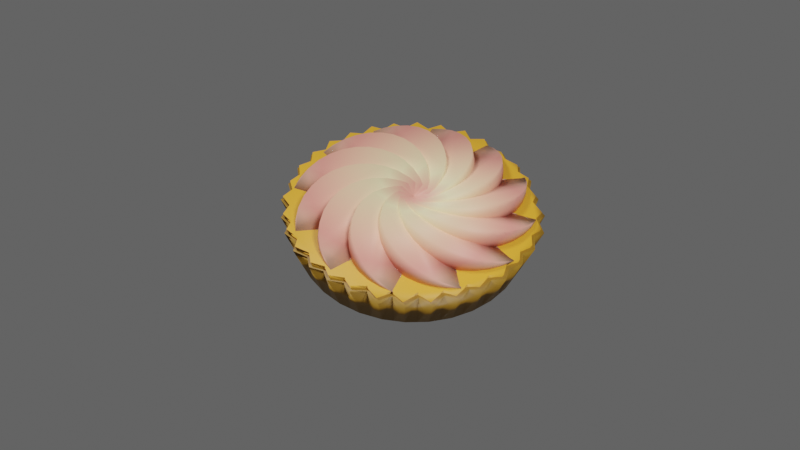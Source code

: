# Source: work2_tart.blend  (saved by Blender 3.6.13; exported with 4.5.12 LTS)
import bpy
from mathutils import Matrix  # noqa: F401  (used for matrix-valued properties, if any)

bpy.ops.wm.read_factory_settings(use_empty=True)
scene = bpy.context.scene
scene.name = 'Scene'

# ---- collections
col_collection = bpy.data.collections.new('Collection'); scene.collection.children.link(col_collection)

# ---- materials (node trees are filled in below, after node groups)
mat_material_002 = bpy.data.materials.new('Material.002')
mat_material_002.use_transparent_shadow = False
mat_material_001 = bpy.data.materials.new('Material.001')
mat_material_001.use_transparent_shadow = False
mat_material_003 = bpy.data.materials.new('Material.003')
mat_material_003.use_transparent_shadow = False

# ---- material node trees
mat_material_002.use_nodes = True; mat_material_002.node_tree.nodes.clear()
_N = mat_material_002.node_tree.nodes; _L = mat_material_002.node_tree.links
n0 = _N.new('ShaderNodeBsdfPrincipled'); n0.name = 'Principled BSDF'; n0.location = (10, 300)
n0.distribution = 'GGX'
n0.subsurface_method = 'RANDOM_WALK_SKIN'
n0.inputs[0].default_value = (0.8344, 0.3849, 0.02672, 1.0)
n0.inputs[3].default_value = 1.45
n0.inputs[27].default_value = (0.0, 0.0, 0.0, 1.0)
n0.inputs[28].default_value = 1.0
n1 = _N.new('ShaderNodeOutputMaterial'); n1.name = 'Material Output'; n1.location = (300, 300)
_L.new(n0.outputs[0], n1.inputs[0])
n1.is_active_output = True
mat_material_001.use_nodes = True; mat_material_001.node_tree.nodes.clear()
_N = mat_material_001.node_tree.nodes; _L = mat_material_001.node_tree.links
n0 = _N.new('ShaderNodeBsdfPrincipled'); n0.name = 'Principled BSDF'; n0.location = (10, 300)
n0.distribution = 'GGX'
n0.subsurface_method = 'RANDOM_WALK_SKIN'
n0.inputs[0].default_value = (0.3303, 0.1686, 0.01228, 1.0)
n0.inputs[3].default_value = 1.45
n0.inputs[27].default_value = (0.0, 0.0, 0.0, 1.0)
n0.inputs[28].default_value = 1.0
n1 = _N.new('ShaderNodeOutputMaterial'); n1.name = 'Material Output'; n1.location = (300, 300)
_L.new(n0.outputs[0], n1.inputs[0])
n1.is_active_output = True
mat_material_003.use_nodes = True; mat_material_003.node_tree.nodes.clear()
_N = mat_material_003.node_tree.nodes; _L = mat_material_003.node_tree.links
n0 = _N.new('ShaderNodeOutputMaterial'); n0.name = 'Material Output'; n0.location = (300, 300)
n1 = _N.new('ShaderNodeTexGradient'); n1.name = 'Gradient Texture'; n1.location = (-441, 247)
n1.gradient_type = 'SPHERICAL'
n2 = _N.new('ShaderNodeMapping'); n2.name = 'Mapping'; n2.location = (-627, 283)
n3 = _N.new('ShaderNodeBsdfPrincipled'); n3.name = 'Principled BSDF'; n3.location = (10, 300)
n3.distribution = 'GGX'
n3.subsurface_method = 'RANDOM_WALK_SKIN'
n3.inputs[3].default_value = 1.45
n3.inputs[27].default_value = (0.0, 0.0, 0.0, 1.0)
n3.inputs[28].default_value = 1.0
n4 = _N.new('ShaderNodeTexCoord'); n4.name = 'Texture Coordinate'; n4.location = (-811, 304)
n5 = _N.new('ShaderNodeValToRGB'); n5.name = 'Color Ramp'; n5.location = (-270, 287)
while len(n5.color_ramp.elements) > 1: n5.color_ramp.elements.remove(n5.color_ramp.elements[-1])
n5.color_ramp.elements[0].position = 0.08182; n5.color_ramp.elements[0].color = (0.9989, 0.3977, 0.3105, 1.0)
_e = n5.color_ramp.elements.new(0.1932); _e.color = (0.9989, 0.8525, 0.4654, 1.0)
_e = n5.color_ramp.elements.new(0.4909); _e.color = (0.9989, 0.3501, 0.2834, 1.0)
_e = n5.color_ramp.elements.new(0.6955); _e.color = (0.9989, 0.9303, 0.5807, 1.0)
_e = n5.color_ramp.elements.new(0.8091); _e.color = (0.9989, 0.2939, 0.2731, 1.0)
_L.new(n3.outputs[0], n0.inputs[0])
_L.new(n5.outputs[0], n3.inputs[0])
_L.new(n1.outputs[0], n5.inputs[0])
_L.new(n2.outputs[0], n1.inputs[0])
_L.new(n4.outputs[2], n2.inputs[0])
n0.is_active_output = True

# ---- world
world_world = bpy.data.worlds.new('World'); scene.world = world_world
world_world.use_nodes = True; world_world.node_tree.nodes.clear()
_N = world_world.node_tree.nodes; _L = world_world.node_tree.links
n0 = _N.new('ShaderNodeOutputWorld'); n0.name = 'World Output'; n0.location = (300, 300)
n1 = _N.new('ShaderNodeBackground'); n1.name = 'Background'; n1.location = (10, 300)
n1.inputs[0].default_value = (0.05088, 0.05088, 0.05088, 1.0)
n1.inputs[1].default_value = 2.0
_L.new(n1.outputs[0], n0.inputs[0])
n0.is_active_output = True
world_world.color = (0.05088, 0.05088, 0.05088)
world_world.use_sun_shadow = False
world_world.sun_shadow_jitter_overblur = 0.0

# ---- cameras
cam_camera = bpy.data.cameras.new('Camera')
cam_camera.clip_end = 100.0
cam_camera.ortho_scale = 7.314

# ---- lights
light_light = bpy.data.lights.new('Light', 'POINT')
light_light.transmission_factor = 0.0
light_light.energy = 1000.0
light_light.shadow_soft_size = 0.7593
light_light.shadow_maximum_resolution = 0.006
light_light.use_absolute_resolution = True
light_light_001 = bpy.data.lights.new('Light.001', 'POINT')
light_light_001.transmission_factor = 0.0
light_light_001.energy = 1000.0
light_light_001.shadow_soft_size = 0.7593
light_light_001.shadow_maximum_resolution = 0.006
light_light_001.use_absolute_resolution = True

# ---- meshes
me_cylinder_002 = bpy.data.meshes.new('Cylinder.002')
me_cylinder_002.from_pydata([(-0.01082, 1.146, -0.8865), (0.0, 1.0, 1.0), (0.2135, 1.129, -0.8612), (0.1951, 0.9808, 1.0), (0.4138, 1.069, -0.8847), (0.3827, 0.9239, 1.0), (0.6114, 0.9541, -0.7761), (0.5556, 0.8315, 1.0), (0.7915, 0.8439, -0.7401), (0.7071, 0.7071, 1.0), (0.9376, 0.6762, -0.7535), (0.8315, 0.5556, 1.0), (1.038, 0.4519, -0.8869), (0.9239, 0.3827, 1.0), (1.095, 0.2356, -0.9042), (0.9808, 0.1951, 1.0), (1.126, 0.01349, -0.8843), (1.0, 0.0, 1.0), (1.087, -0.2197, -0.8921), (0.9808, -0.1951, 1.0), (1.034, -0.4363, -0.8917), (0.9239, -0.3827, 1.0), (0.9455, -0.6398, -0.8498), (0.8315, -0.5556, 1.0), (0.7976, -0.8143, -0.8775), (0.7071, -0.7071, 1.0), (0.6222, -0.9517, -0.9055), (0.5556, -0.8315, 1.0), (0.4043, -1.045, -0.9901), (0.3827, -0.9239, 1.0), (0.1976, -1.106, -1.0), (0.1951, -0.9808, 1.0), (-0.01526, -1.126, -1.006), (0.0, -1.0, 1.0), (-0.2429, -1.113, -1.043), (-0.1951, -0.9808, 1.0), (-0.4535, -1.041, -1.07), (-0.3827, -0.9239, 1.0), (-0.6355, -0.9403, -1.024), (-0.5556, -0.8315, 1.0), (-0.8182, -0.8018, -1.032), (-0.7071, -0.7071, 1.0), (-0.9413, -0.6239, -1.029), (-0.8315, -0.5556, 1.0), (-1.057, -0.4305, -1.035), (-0.9239, -0.3827, 1.0), (-1.125, -0.2177, -1.039), (-0.9808, -0.1951, 1.0), (-1.149, 0.00272, -1.041), (-1.0, 0.0, 1.0), (-1.121, 0.232, -1.039), (-0.9808, 0.1951, 1.0), (-1.062, 0.4497, -1.041), (-0.9239, 0.3827, 1.0), (-0.9585, 0.6388, -1.04), (-0.8315, 0.5556, 1.0), (-0.8274, 0.8233, -1.043), (-0.7071, 0.7071, 1.0), (-0.6495, 0.9684, -1.038), (-0.5556, 0.8315, 1.0), (-0.4388, 1.085, -1.03), (-0.3827, 0.9239, 1.0), (-0.2297, 1.136, -1.027), (-0.1951, 0.9808, 1.0), (1.023, -0.3068, -1.017), (0.9523, -0.2889, 1.0), (1.065, -0.09919, -1.017), (0.9904, -0.09702, 1.0), (1.064, 0.114, -1.017), (0.9903, 0.09843, 1.0), (1.022, 0.3189, -1.013), (0.9523, 0.2889, 1.0), (0.9471, 0.5348, -0.9915), (0.8777, 0.4691, 1.0), (0.8322, 0.712, -0.9869), (0.7677, 0.6332, 1.0), (0.6762, 0.8381, -1.017), (0.6314, 0.7692, 1.0), (0.5006, 0.9554, -1.017), (0.4691, 0.8777, 1.0), (0.3056, 1.036, -1.017), (0.2889, 0.9523, 1.0), (0.09858, 1.077, -1.017), (0.09755, 0.9904, 1.0), (-0.1125, 1.077, -1.017), (-0.09755, 0.9904, 1.0), (-0.3193, 1.036, -1.017), (-0.2887, 0.9524, 1.0), (-0.5146, 0.9554, -1.017), (-0.4691, 0.8777, 1.0), (-0.6901, 0.8381, -1.017), (-0.6313, 0.7693, 1.0), (-0.8393, 0.6889, -1.017), (-0.7693, 0.6313, 1.0), (-0.9585, 0.5099, -1.017), (-0.8794, 0.4659, 1.0), (-1.037, 0.3184, -1.017), (-0.9523, 0.2889, 1.0), (-1.079, 0.1113, -1.017), (-0.9904, 0.09755, 1.0), (-1.079, -0.09976, -1.017), (-0.9904, -0.09755, 1.0), (-1.037, -0.3068, -1.017), (-0.9523, -0.2889, 1.0), (-0.9566, -0.5018, -1.017), (-0.8777, -0.4691, 1.0), (-0.8393, -0.6773, -1.017), (-0.7693, -0.6313, 1.0), (-0.6901, -0.8266, -1.017), (-0.6313, -0.7693, 1.0), (-0.5146, -0.9439, -1.017), (-0.4691, -0.8777, 1.0), (-0.3195, -1.025, -1.017), (-0.2889, -0.9523, 1.0), (-0.1125, -1.066, -1.017), (-0.09755, -0.9904, 1.0), (0.09858, -1.066, -1.017), (0.09755, -0.9904, 1.0), (0.3079, -1.024, -1.017), (0.291, -0.9517, 1.0), (0.5006, -0.9439, -1.017), (0.4691, -0.8777, 1.0), (0.6761, -0.8266, -1.017), (0.6313, -0.7693, 1.0), (0.8254, -0.6773, -1.017), (0.7693, -0.6313, 1.0), (0.9427, -0.5018, -1.017), (0.8777, -0.4691, 1.0)], [], [(82, 83, 3, 2), (80, 81, 5, 4), (78, 79, 7, 6), (76, 77, 9, 8), (74, 75, 11, 10), (72, 73, 13, 12), (70, 71, 15, 14), (68, 69, 17, 16), (66, 67, 19, 18), (64, 65, 21, 20), (126, 127, 23, 22), (124, 125, 25, 24), (122, 123, 27, 26), (120, 121, 29, 28), (118, 119, 31, 30), (116, 117, 33, 32), (114, 115, 35, 34), (112, 113, 37, 36), (110, 111, 39, 38), (108, 109, 41, 40), (106, 107, 43, 42), (104, 105, 45, 44), (102, 103, 47, 46), (100, 101, 49, 48), (98, 99, 51, 50), (96, 97, 53, 52), (94, 95, 55, 54), (92, 93, 57, 56), (90, 91, 59, 58), (88, 89, 61, 60), (3, 83, 1, 85, 63, 87, 61, 89, 59, 91, 57, 93, 55, 95, 53, 97, 51, 99, 49, 101, 47, 103, 45, 105, 43, 107, 41, 109, 39, 111, 37, 113, 35, 115, 33, 117, 31, 119, 29, 121, 27, 123, 25, 125, 23, 127, 21, 65, 19, 67, 17, 69, 15, 71, 13, 73, 11, 75, 9, 77, 7, 79, 5, 81), (86, 87, 63, 62), (84, 85, 1, 0), (0, 82, 2, 80, 4, 78, 6, 76, 8, 74, 10, 72, 12, 70, 14, 68, 16, 66, 18, 64, 20, 126, 22, 124, 24, 122, 26, 120, 28, 118, 30, 116, 32, 114, 34, 112, 36, 110, 38, 108, 40, 106, 42, 104, 44, 102, 46, 100, 48, 98, 50, 96, 52, 94, 54, 92, 56, 90, 58, 88, 60, 86, 62, 84), (18, 19, 65, 64), (16, 17, 67, 66), (14, 15, 69, 68), (12, 13, 71, 70), (10, 11, 73, 72), (8, 9, 75, 74), (6, 7, 77, 76), (4, 5, 79, 78), (2, 3, 81, 80), (0, 1, 83, 82), (62, 63, 85, 84), (60, 61, 87, 86), (58, 59, 89, 88), (56, 57, 91, 90), (54, 55, 93, 92), (52, 53, 95, 94), (50, 51, 97, 96), (48, 49, 99, 98), (46, 47, 101, 100), (44, 45, 103, 102), (42, 43, 105, 104), (40, 41, 107, 106), (38, 39, 109, 108), (36, 37, 111, 110), (34, 35, 113, 112), (32, 33, 115, 114), (30, 31, 117, 116), (28, 29, 119, 118), (26, 27, 121, 120), (24, 25, 123, 122), (22, 23, 125, 124), (20, 21, 127, 126)])
me_cylinder_002.polygons.foreach_set('use_smooth', [True] * 66)
_uv = me_cylinder_002.uv_layers.new(name='UVMap')
_uv.uv.foreach_set('vector', [0.9844, 0.5, 0.9844, 1.0, 0.9688, 1.0, 0.9688, 0.5, 0.9531, 0.5, 0.9531, 1.0, 0.9375, 1.0, 0.9375, 0.5, 0.9219, 0.5, 0.9219, 1.0, 0.9062, 1.0, 0.9062, 0.5, 0.8906, 0.5, 0.8906, 1.0, 0.875, 1.0, 0.875, 0.5, 0.8598, 0.5, 0.8598, 1.0, 0.8438, 1.0, 0.8438, 0.5, 0.8281, 0.5, 0.8281, 1.0, 0.8125, 1.0, 0.8125, 0.5, 0.7969, 0.5, 0.7969, 1.0, 0.7812, 1.0, 0.7812, 0.5, 0.7658, 0.5, 0.7658, 1.0, 0.75, 1.0, 0.75, 0.5, 0.7345, 0.5, 0.7345, 1.0, 0.7188, 1.0, 0.7188, 0.5, 0.7031, 0.5, 0.7031, 1.0, 0.6875, 1.0, 0.6875, 0.5, 0.6719, 0.5, 0.6719, 1.0, 0.6562, 1.0, 0.6562, 0.5, 0.6406, 0.5, 0.6406, 1.0, 0.625, 1.0, 0.625, 0.5, 0.6094, 0.5, 0.6094, 1.0, 0.5938, 1.0, 0.5938, 0.5, 0.5781, 0.5, 0.5781, 1.0, 0.5625, 1.0, 0.5625, 0.5, 0.5472, 0.5, 0.5472, 1.0, 0.5312, 1.0, 0.5312, 0.5, 0.5156, 0.5, 0.5156, 1.0, 0.5, 1.0, 0.5, 0.5, 0.4844, 0.5, 0.4844, 1.0, 0.4688, 1.0, 0.4688, 0.5, 0.4531, 0.5, 0.4531, 1.0, 0.4375, 1.0, 0.4375, 0.5, 0.4219, 0.5, 0.4219, 1.0, 0.4062, 1.0, 0.4062, 0.5, 0.3906, 0.5, 0.3906, 1.0, 0.375, 1.0, 0.375, 0.5, 0.3594, 0.5, 0.3594, 1.0, 0.3438, 1.0, 0.3438, 0.5, 0.3281, 0.5, 0.3281, 1.0, 0.3125, 1.0, 0.3125, 0.5, 0.2969, 0.5, 0.2969, 1.0, 0.2812, 1.0, 0.2812, 0.5, 0.2656, 0.5, 0.2656, 1.0, 0.25, 1.0, 0.25, 0.5, 0.2344, 0.5, 0.2344, 1.0, 0.2188, 1.0, 0.2188, 0.5, 0.2031, 0.5, 0.2031, 1.0, 0.1875, 1.0, 0.1875, 0.5, 0.1725, 0.5, 0.1725, 1.0, 0.1562, 1.0, 0.1562, 0.5, 0.1406, 0.5, 0.1406, 1.0, 0.125, 1.0, 0.125, 0.5, 0.1094, 0.5, 0.1094, 1.0, 0.09375, 1.0, 0.09375, 0.5, 0.07812, 0.5, 0.07812, 1.0, 0.0625, 1.0, 0.0625, 0.5, 0.2968, 0.4854, 0.2734, 0.4877, 0.25, 0.49, 0.2266, 0.4877, 0.2032, 0.4854, 0.1807, 0.4786, 0.1582, 0.4717, 0.1374, 0.4606, 0.1167, 0.4496, 0.09848, 0.4346, 0.08029, 0.4197, 0.06537, 0.4015, 0.05045, 0.3833, 0.03895, 0.3618, 0.02827, 0.3418, 0.02144, 0.3193, 0.01461, 0.2968, 0.01231, 0.2734, 0.01, 0.25, 0.01231, 0.2266, 0.01461, 0.2032, 0.02144, 0.1807, 0.02827, 0.1582, 0.03936, 0.1374, 0.05045, 0.1167, 0.06537, 0.09848, 0.08029, 0.08029, 0.09848, 0.06537, 0.1167, 0.05045, 0.1374, 0.03936, 0.1582, 0.02827, 0.1807, 0.02144, 0.2032, 0.01461, 0.2266, 0.01231, 0.25, 0.01, 0.2734, 0.01231, 0.2968, 0.01461, 0.3198, 0.0216, 0.3418, 0.02827, 0.3626, 0.03936, 0.3833, 0.05045, 0.4015, 0.06537, 0.4197, 0.08029, 0.4346, 0.09848, 0.4496, 0.1167, 0.4606, 0.1374, 0.4717, 0.1582, 0.4786, 0.1807, 0.4854, 0.2032, 0.4877, 0.2267, 0.49, 0.25, 0.4877, 0.2736, 0.4854, 0.2968, 0.4786, 0.3193, 0.4717, 0.3418, 0.4606, 0.3626, 0.4496, 0.3833, 0.4343, 0.402, 0.4197, 0.4197, 0.4015, 0.4346, 0.3833, 0.4496, 0.3626, 0.4606, 0.3418, 0.4717, 0.3193, 0.4786, 0.04685, 0.5, 0.04685, 1.0, 0.03125, 1.0, 0.03125, 0.5, 0.01562, 0.5, 0.01562, 1.0, 0.0, 1.0, 0.0, 0.5, 0.75, 0.49, 0.7734, 0.4877, 0.7968, 0.4854, 0.8193, 0.4786, 0.8418, 0.4717, 0.8626, 0.4606, 0.8833, 0.4496, 0.9015, 0.4346, 0.9197, 0.4197, 0.9343, 0.402, 0.9496, 0.3833, 0.9606, 0.3626, 0.9717, 0.3418, 0.9786, 0.3193, 0.9854, 0.2968, 0.9877, 0.2736, 0.99, 0.25, 0.9877, 0.2267, 0.9854, 0.2032, 0.9786, 0.1807, 0.9717, 0.1582, 0.9606, 0.1374, 0.9496, 0.1167, 0.9346, 0.09848, 0.9197, 0.08029, 0.9015, 0.06537, 0.8833, 0.05045, 0.8626, 0.03936, 0.8418, 0.02827, 0.8198, 0.0216, 0.7968, 0.01461, 0.7734, 0.01231, 0.75, 0.01, 0.7266, 0.01231, 0.7032, 0.01461, 0.6807, 0.02144, 0.6582, 0.02827, 0.6374, 0.03936, 0.6167, 0.05045, 0.5985, 0.06537, 0.5803, 0.08029, 0.5654, 0.09848, 0.5504, 0.1167, 0.5394, 0.1374, 0.5283, 0.1582, 0.5214, 0.1807, 0.5146, 0.2032, 0.5123, 0.2266, 0.51, 0.25, 0.5123, 0.2734, 0.5146, 0.2968, 0.5214, 0.3193, 0.5283, 0.3418, 0.5389, 0.3618, 0.5504, 0.3833, 0.5654, 0.4015, 0.5803, 0.4197, 0.5985, 0.4346, 0.6167, 0.4496, 0.6374, 0.4606, 0.6582, 0.4717, 0.6807, 0.4786, 0.7032, 0.4854, 0.7266, 0.4877, 0.7188, 0.5, 0.7188, 1.0, 0.7031, 1.0, 0.7031, 0.5, 0.75, 0.5, 0.75, 1.0, 0.7345, 1.0, 0.7345, 0.5, 0.7812, 0.5, 0.7812, 1.0, 0.7658, 1.0, 0.7658, 0.5, 0.8125, 0.5, 0.8125, 1.0, 0.7969, 1.0, 0.7969, 0.5, 0.8438, 0.5, 0.8438, 1.0, 0.8281, 1.0, 0.8281, 0.5, 0.875, 0.5, 0.875, 1.0, 0.8598, 1.0, 0.8598, 0.5, 0.9062, 0.5, 0.9062, 1.0, 0.8906, 1.0, 0.8906, 0.5, 0.9375, 0.5, 0.9375, 1.0, 0.9219, 1.0, 0.9219, 0.5, 0.9688, 0.5, 0.9688, 1.0, 0.9531, 1.0, 0.9531, 0.5, 1.0, 0.5, 1.0, 1.0, 0.9844, 1.0, 0.9844, 0.5, 0.03125, 0.5, 0.03125, 1.0, 0.01562, 1.0, 0.01562, 0.5, 0.0625, 0.5, 0.0625, 1.0, 0.04685, 1.0, 0.04685, 0.5, 0.09375, 0.5, 0.09375, 1.0, 0.07812, 1.0, 0.07812, 0.5, 0.125, 0.5, 0.125, 1.0, 0.1094, 1.0, 0.1094, 0.5, 0.1562, 0.5, 0.1562, 1.0, 0.1406, 1.0, 0.1406, 0.5, 0.1875, 0.5, 0.1875, 1.0, 0.1725, 1.0, 0.1725, 0.5, 0.2188, 0.5, 0.2188, 1.0, 0.2031, 1.0, 0.2031, 0.5, 0.25, 0.5, 0.25, 1.0, 0.2344, 1.0, 0.2344, 0.5, 0.2812, 0.5, 0.2812, 1.0, 0.2656, 1.0, 0.2656, 0.5, 0.3125, 0.5, 0.3125, 1.0, 0.2969, 1.0, 0.2969, 0.5, 0.3438, 0.5, 0.3438, 1.0, 0.3281, 1.0, 0.3281, 0.5, 0.375, 0.5, 0.375, 1.0, 0.3594, 1.0, 0.3594, 0.5, 0.4062, 0.5, 0.4062, 1.0, 0.3906, 1.0, 0.3906, 0.5, 0.4375, 0.5, 0.4375, 1.0, 0.4219, 1.0, 0.4219, 0.5, 0.4688, 0.5, 0.4688, 1.0, 0.4531, 1.0, 0.4531, 0.5, 0.5, 0.5, 0.5, 1.0, 0.4844, 1.0, 0.4844, 0.5, 0.5312, 0.5, 0.5312, 1.0, 0.5156, 1.0, 0.5156, 0.5, 0.5625, 0.5, 0.5625, 1.0, 0.5472, 1.0, 0.5472, 0.5, 0.5938, 0.5, 0.5938, 1.0, 0.5781, 1.0, 0.5781, 0.5, 0.625, 0.5, 0.625, 1.0, 0.6094, 1.0, 0.6094, 0.5, 0.6562, 0.5, 0.6562, 1.0, 0.6406, 1.0, 0.6406, 0.5, 0.6875, 0.5, 0.6875, 1.0, 0.6719, 1.0, 0.6719, 0.5])
me_cylinder_002.materials.append(mat_material_002)
me_cylinder_002.update()
me_cylinder_003 = bpy.data.meshes.new('Cylinder.003')
me_cylinder_003.from_pydata([(-0.01082, 1.146, -0.8865), (0.0, 1.0, 1.0), (0.2135, 1.129, -0.8612), (0.1951, 0.9808, 1.0), (0.4138, 1.069, -0.8847), (0.3827, 0.9239, 1.0), (0.6114, 0.9541, -0.7761), (0.5556, 0.8315, 1.0), (0.7915, 0.8439, -0.7401), (0.7071, 0.7071, 1.0), (0.9376, 0.6762, -0.7535), (0.8315, 0.5556, 1.0), (1.038, 0.4519, -0.8869), (0.9239, 0.3827, 1.0), (1.095, 0.2356, -0.9042), (0.9808, 0.1951, 1.0), (1.126, 0.01349, -0.8843), (1.0, 0.0, 1.0), (1.087, -0.2197, -0.8921), (0.9808, -0.1951, 1.0), (1.034, -0.4363, -0.8917), (0.9239, -0.3827, 1.0), (0.9455, -0.6398, -0.8498), (0.8315, -0.5556, 1.0), (0.7976, -0.8143, -0.8775), (0.7071, -0.7071, 1.0), (0.6222, -0.9517, -0.9055), (0.5556, -0.8315, 1.0), (0.4043, -1.045, -0.9901), (0.3827, -0.9239, 1.0), (0.1976, -1.106, -1.0), (0.1951, -0.9808, 1.0), (-0.01526, -1.126, -1.006), (0.0, -1.0, 1.0), (-0.2429, -1.113, -1.043), (-0.1951, -0.9808, 1.0), (-0.4535, -1.041, -1.07), (-0.3827, -0.9239, 1.0), (-0.6355, -0.9403, -1.024), (-0.5556, -0.8315, 1.0), (-0.8182, -0.8018, -1.032), (-0.7071, -0.7071, 1.0), (-0.9413, -0.6239, -1.029), (-0.8315, -0.5556, 1.0), (-1.057, -0.4305, -1.035), (-0.9239, -0.3827, 1.0), (-1.125, -0.2177, -1.039), (-0.9808, -0.1951, 1.0), (-1.149, 0.00272, -1.041), (-1.0, 0.0, 1.0), (-1.121, 0.232, -1.039), (-0.9808, 0.1951, 1.0), (-1.062, 0.4497, -1.041), (-0.9239, 0.3827, 1.0), (-0.9585, 0.6388, -1.04), (-0.8315, 0.5556, 1.0), (-0.8274, 0.8233, -1.043), (-0.7071, 0.7071, 1.0), (-0.6495, 0.9684, -1.038), (-0.5556, 0.8315, 1.0), (-0.4388, 1.085, -1.03), (-0.3827, 0.9239, 1.0), (-0.2297, 1.136, -1.027), (-0.1951, 0.9808, 1.0), (1.023, -0.3068, -1.017), (0.9523, -0.2889, 1.0), (1.065, -0.09919, -1.017), (0.9904, -0.09702, 1.0), (1.064, 0.114, -1.017), (0.9903, 0.09843, 1.0), (1.022, 0.3189, -1.013), (0.9523, 0.2889, 1.0), (0.9471, 0.5348, -0.9915), (0.8777, 0.4691, 1.0), (0.8322, 0.712, -0.9869), (0.7677, 0.6332, 1.0), (0.6762, 0.8381, -1.017), (0.6314, 0.7692, 1.0), (0.5006, 0.9554, -1.017), (0.4691, 0.8777, 1.0), (0.3056, 1.036, -1.017), (0.2889, 0.9523, 1.0), (0.09858, 1.077, -1.017), (0.09755, 0.9904, 1.0), (-0.1125, 1.077, -1.017), (-0.09755, 0.9904, 1.0), (-0.3193, 1.036, -1.017), (-0.2887, 0.9524, 1.0), (-0.5146, 0.9554, -1.017), (-0.4691, 0.8777, 1.0), (-0.6901, 0.8381, -1.017), (-0.6313, 0.7693, 1.0), (-0.8393, 0.6889, -1.017), (-0.7693, 0.6313, 1.0), (-0.9585, 0.5099, -1.017), (-0.8794, 0.4659, 1.0), (-1.037, 0.3184, -1.017), (-0.9523, 0.2889, 1.0), (-1.079, 0.1113, -1.017), (-0.9904, 0.09755, 1.0), (-1.079, -0.09976, -1.017), (-0.9904, -0.09755, 1.0), (-1.037, -0.3068, -1.017), (-0.9523, -0.2889, 1.0), (-0.9566, -0.5018, -1.017), (-0.8777, -0.4691, 1.0), (-0.8393, -0.6773, -1.017), (-0.7693, -0.6313, 1.0), (-0.6901, -0.8266, -1.017), (-0.6313, -0.7693, 1.0), (-0.5146, -0.9439, -1.017), (-0.4691, -0.8777, 1.0), (-0.3195, -1.025, -1.017), (-0.2889, -0.9523, 1.0), (-0.1125, -1.066, -1.017), (-0.09755, -0.9904, 1.0), (0.09858, -1.066, -1.017), (0.09755, -0.9904, 1.0), (0.3079, -1.024, -1.017), (0.291, -0.9517, 1.0), (0.5006, -0.9439, -1.017), (0.4691, -0.8777, 1.0), (0.6761, -0.8266, -1.017), (0.6313, -0.7693, 1.0), (0.8254, -0.6773, -1.017), (0.7693, -0.6313, 1.0), (0.9427, -0.5018, -1.017), (0.8777, -0.4691, 1.0)], [], [(82, 83, 3, 2), (80, 81, 5, 4), (78, 79, 7, 6), (76, 77, 9, 8), (74, 75, 11, 10), (72, 73, 13, 12), (70, 71, 15, 14), (68, 69, 17, 16), (66, 67, 19, 18), (64, 65, 21, 20), (126, 127, 23, 22), (124, 125, 25, 24), (122, 123, 27, 26), (120, 121, 29, 28), (118, 119, 31, 30), (116, 117, 33, 32), (114, 115, 35, 34), (112, 113, 37, 36), (110, 111, 39, 38), (108, 109, 41, 40), (106, 107, 43, 42), (104, 105, 45, 44), (102, 103, 47, 46), (100, 101, 49, 48), (98, 99, 51, 50), (96, 97, 53, 52), (94, 95, 55, 54), (92, 93, 57, 56), (90, 91, 59, 58), (88, 89, 61, 60), (3, 83, 1, 85, 63, 87, 61, 89, 59, 91, 57, 93, 55, 95, 53, 97, 51, 99, 49, 101, 47, 103, 45, 105, 43, 107, 41, 109, 39, 111, 37, 113, 35, 115, 33, 117, 31, 119, 29, 121, 27, 123, 25, 125, 23, 127, 21, 65, 19, 67, 17, 69, 15, 71, 13, 73, 11, 75, 9, 77, 7, 79, 5, 81), (86, 87, 63, 62), (84, 85, 1, 0), (0, 82, 2, 80, 4, 78, 6, 76, 8, 74, 10, 72, 12, 70, 14, 68, 16, 66, 18, 64, 20, 126, 22, 124, 24, 122, 26, 120, 28, 118, 30, 116, 32, 114, 34, 112, 36, 110, 38, 108, 40, 106, 42, 104, 44, 102, 46, 100, 48, 98, 50, 96, 52, 94, 54, 92, 56, 90, 58, 88, 60, 86, 62, 84), (18, 19, 65, 64), (16, 17, 67, 66), (14, 15, 69, 68), (12, 13, 71, 70), (10, 11, 73, 72), (8, 9, 75, 74), (6, 7, 77, 76), (4, 5, 79, 78), (2, 3, 81, 80), (0, 1, 83, 82), (62, 63, 85, 84), (60, 61, 87, 86), (58, 59, 89, 88), (56, 57, 91, 90), (54, 55, 93, 92), (52, 53, 95, 94), (50, 51, 97, 96), (48, 49, 99, 98), (46, 47, 101, 100), (44, 45, 103, 102), (42, 43, 105, 104), (40, 41, 107, 106), (38, 39, 109, 108), (36, 37, 111, 110), (34, 35, 113, 112), (32, 33, 115, 114), (30, 31, 117, 116), (28, 29, 119, 118), (26, 27, 121, 120), (24, 25, 123, 122), (22, 23, 125, 124), (20, 21, 127, 126)])
me_cylinder_003.polygons.foreach_set('use_smooth', [True] * 66)
_uv = me_cylinder_003.uv_layers.new(name='UVMap')
_uv.uv.foreach_set('vector', [0.9844, 0.5, 0.9844, 1.0, 0.9688, 1.0, 0.9688, 0.5, 0.9531, 0.5, 0.9531, 1.0, 0.9375, 1.0, 0.9375, 0.5, 0.9219, 0.5, 0.9219, 1.0, 0.9062, 1.0, 0.9062, 0.5, 0.8906, 0.5, 0.8906, 1.0, 0.875, 1.0, 0.875, 0.5, 0.8598, 0.5, 0.8598, 1.0, 0.8438, 1.0, 0.8438, 0.5, 0.8281, 0.5, 0.8281, 1.0, 0.8125, 1.0, 0.8125, 0.5, 0.7969, 0.5, 0.7969, 1.0, 0.7812, 1.0, 0.7812, 0.5, 0.7658, 0.5, 0.7658, 1.0, 0.75, 1.0, 0.75, 0.5, 0.7345, 0.5, 0.7345, 1.0, 0.7188, 1.0, 0.7188, 0.5, 0.7031, 0.5, 0.7031, 1.0, 0.6875, 1.0, 0.6875, 0.5, 0.6719, 0.5, 0.6719, 1.0, 0.6562, 1.0, 0.6562, 0.5, 0.6406, 0.5, 0.6406, 1.0, 0.625, 1.0, 0.625, 0.5, 0.6094, 0.5, 0.6094, 1.0, 0.5938, 1.0, 0.5938, 0.5, 0.5781, 0.5, 0.5781, 1.0, 0.5625, 1.0, 0.5625, 0.5, 0.5472, 0.5, 0.5472, 1.0, 0.5312, 1.0, 0.5312, 0.5, 0.5156, 0.5, 0.5156, 1.0, 0.5, 1.0, 0.5, 0.5, 0.4844, 0.5, 0.4844, 1.0, 0.4688, 1.0, 0.4688, 0.5, 0.4531, 0.5, 0.4531, 1.0, 0.4375, 1.0, 0.4375, 0.5, 0.4219, 0.5, 0.4219, 1.0, 0.4062, 1.0, 0.4062, 0.5, 0.3906, 0.5, 0.3906, 1.0, 0.375, 1.0, 0.375, 0.5, 0.3594, 0.5, 0.3594, 1.0, 0.3438, 1.0, 0.3438, 0.5, 0.3281, 0.5, 0.3281, 1.0, 0.3125, 1.0, 0.3125, 0.5, 0.2969, 0.5, 0.2969, 1.0, 0.2812, 1.0, 0.2812, 0.5, 0.2656, 0.5, 0.2656, 1.0, 0.25, 1.0, 0.25, 0.5, 0.2344, 0.5, 0.2344, 1.0, 0.2188, 1.0, 0.2188, 0.5, 0.2031, 0.5, 0.2031, 1.0, 0.1875, 1.0, 0.1875, 0.5, 0.1725, 0.5, 0.1725, 1.0, 0.1562, 1.0, 0.1562, 0.5, 0.1406, 0.5, 0.1406, 1.0, 0.125, 1.0, 0.125, 0.5, 0.1094, 0.5, 0.1094, 1.0, 0.09375, 1.0, 0.09375, 0.5, 0.07812, 0.5, 0.07812, 1.0, 0.0625, 1.0, 0.0625, 0.5, 0.2968, 0.4854, 0.2734, 0.4877, 0.25, 0.49, 0.2266, 0.4877, 0.2032, 0.4854, 0.1807, 0.4786, 0.1582, 0.4717, 0.1374, 0.4606, 0.1167, 0.4496, 0.09848, 0.4346, 0.08029, 0.4197, 0.06537, 0.4015, 0.05045, 0.3833, 0.03895, 0.3618, 0.02827, 0.3418, 0.02144, 0.3193, 0.01461, 0.2968, 0.01231, 0.2734, 0.01, 0.25, 0.01231, 0.2266, 0.01461, 0.2032, 0.02144, 0.1807, 0.02827, 0.1582, 0.03936, 0.1374, 0.05045, 0.1167, 0.06537, 0.09848, 0.08029, 0.08029, 0.09848, 0.06537, 0.1167, 0.05045, 0.1374, 0.03936, 0.1582, 0.02827, 0.1807, 0.02144, 0.2032, 0.01461, 0.2266, 0.01231, 0.25, 0.01, 0.2734, 0.01231, 0.2968, 0.01461, 0.3198, 0.0216, 0.3418, 0.02827, 0.3626, 0.03936, 0.3833, 0.05045, 0.4015, 0.06537, 0.4197, 0.08029, 0.4346, 0.09848, 0.4496, 0.1167, 0.4606, 0.1374, 0.4717, 0.1582, 0.4786, 0.1807, 0.4854, 0.2032, 0.4877, 0.2267, 0.49, 0.25, 0.4877, 0.2736, 0.4854, 0.2968, 0.4786, 0.3193, 0.4717, 0.3418, 0.4606, 0.3626, 0.4496, 0.3833, 0.4343, 0.402, 0.4197, 0.4197, 0.4015, 0.4346, 0.3833, 0.4496, 0.3626, 0.4606, 0.3418, 0.4717, 0.3193, 0.4786, 0.04685, 0.5, 0.04685, 1.0, 0.03125, 1.0, 0.03125, 0.5, 0.01562, 0.5, 0.01562, 1.0, 0.0, 1.0, 0.0, 0.5, 0.75, 0.49, 0.7734, 0.4877, 0.7968, 0.4854, 0.8193, 0.4786, 0.8418, 0.4717, 0.8626, 0.4606, 0.8833, 0.4496, 0.9015, 0.4346, 0.9197, 0.4197, 0.9343, 0.402, 0.9496, 0.3833, 0.9606, 0.3626, 0.9717, 0.3418, 0.9786, 0.3193, 0.9854, 0.2968, 0.9877, 0.2736, 0.99, 0.25, 0.9877, 0.2267, 0.9854, 0.2032, 0.9786, 0.1807, 0.9717, 0.1582, 0.9606, 0.1374, 0.9496, 0.1167, 0.9346, 0.09848, 0.9197, 0.08029, 0.9015, 0.06537, 0.8833, 0.05045, 0.8626, 0.03936, 0.8418, 0.02827, 0.8198, 0.0216, 0.7968, 0.01461, 0.7734, 0.01231, 0.75, 0.01, 0.7266, 0.01231, 0.7032, 0.01461, 0.6807, 0.02144, 0.6582, 0.02827, 0.6374, 0.03936, 0.6167, 0.05045, 0.5985, 0.06537, 0.5803, 0.08029, 0.5654, 0.09848, 0.5504, 0.1167, 0.5394, 0.1374, 0.5283, 0.1582, 0.5214, 0.1807, 0.5146, 0.2032, 0.5123, 0.2266, 0.51, 0.25, 0.5123, 0.2734, 0.5146, 0.2968, 0.5214, 0.3193, 0.5283, 0.3418, 0.5389, 0.3618, 0.5504, 0.3833, 0.5654, 0.4015, 0.5803, 0.4197, 0.5985, 0.4346, 0.6167, 0.4496, 0.6374, 0.4606, 0.6582, 0.4717, 0.6807, 0.4786, 0.7032, 0.4854, 0.7266, 0.4877, 0.7188, 0.5, 0.7188, 1.0, 0.7031, 1.0, 0.7031, 0.5, 0.75, 0.5, 0.75, 1.0, 0.7345, 1.0, 0.7345, 0.5, 0.7812, 0.5, 0.7812, 1.0, 0.7658, 1.0, 0.7658, 0.5, 0.8125, 0.5, 0.8125, 1.0, 0.7969, 1.0, 0.7969, 0.5, 0.8438, 0.5, 0.8438, 1.0, 0.8281, 1.0, 0.8281, 0.5, 0.875, 0.5, 0.875, 1.0, 0.8598, 1.0, 0.8598, 0.5, 0.9062, 0.5, 0.9062, 1.0, 0.8906, 1.0, 0.8906, 0.5, 0.9375, 0.5, 0.9375, 1.0, 0.9219, 1.0, 0.9219, 0.5, 0.9688, 0.5, 0.9688, 1.0, 0.9531, 1.0, 0.9531, 0.5, 1.0, 0.5, 1.0, 1.0, 0.9844, 1.0, 0.9844, 0.5, 0.03125, 0.5, 0.03125, 1.0, 0.01562, 1.0, 0.01562, 0.5, 0.0625, 0.5, 0.0625, 1.0, 0.04685, 1.0, 0.04685, 0.5, 0.09375, 0.5, 0.09375, 1.0, 0.07812, 1.0, 0.07812, 0.5, 0.125, 0.5, 0.125, 1.0, 0.1094, 1.0, 0.1094, 0.5, 0.1562, 0.5, 0.1562, 1.0, 0.1406, 1.0, 0.1406, 0.5, 0.1875, 0.5, 0.1875, 1.0, 0.1725, 1.0, 0.1725, 0.5, 0.2188, 0.5, 0.2188, 1.0, 0.2031, 1.0, 0.2031, 0.5, 0.25, 0.5, 0.25, 1.0, 0.2344, 1.0, 0.2344, 0.5, 0.2812, 0.5, 0.2812, 1.0, 0.2656, 1.0, 0.2656, 0.5, 0.3125, 0.5, 0.3125, 1.0, 0.2969, 1.0, 0.2969, 0.5, 0.3438, 0.5, 0.3438, 1.0, 0.3281, 1.0, 0.3281, 0.5, 0.375, 0.5, 0.375, 1.0, 0.3594, 1.0, 0.3594, 0.5, 0.4062, 0.5, 0.4062, 1.0, 0.3906, 1.0, 0.3906, 0.5, 0.4375, 0.5, 0.4375, 1.0, 0.4219, 1.0, 0.4219, 0.5, 0.4688, 0.5, 0.4688, 1.0, 0.4531, 1.0, 0.4531, 0.5, 0.5, 0.5, 0.5, 1.0, 0.4844, 1.0, 0.4844, 0.5, 0.5312, 0.5, 0.5312, 1.0, 0.5156, 1.0, 0.5156, 0.5, 0.5625, 0.5, 0.5625, 1.0, 0.5472, 1.0, 0.5472, 0.5, 0.5938, 0.5, 0.5938, 1.0, 0.5781, 1.0, 0.5781, 0.5, 0.625, 0.5, 0.625, 1.0, 0.6094, 1.0, 0.6094, 0.5, 0.6562, 0.5, 0.6562, 1.0, 0.6406, 1.0, 0.6406, 0.5, 0.6875, 0.5, 0.6875, 1.0, 0.6719, 1.0, 0.6719, 0.5])
me_cylinder_003.materials.append(mat_material_001)
me_cylinder_003.update()
me_sphere_001 = bpy.data.meshes.new('Sphere.001')
me_sphere_001.from_pydata([(0.2802, 0.0159, 0.2827), (0.181, 0.06696, 0.3251), (0.07277, 0.09653, 0.3658), (-0.04034, 0.1035, 0.4032), (-0.154, 0.08747, 0.4358), (-0.2638, 0.0492, 0.4625), (-0.3656, -0.009889, 0.4822), (-0.4554, -0.08753, 0.4941), (-0.5298, -0.1807, 0.4978), (-0.586, -0.2859, 0.4932), (-0.6217, -0.399, 0.4804), (-0.6356, -0.5158, 0.4598), (-0.6272, -0.6316, 0.4324), (-0.5968, -0.7421, 0.3992), (-0.5455, -0.843, 0.3614), (-0.4754, -0.9304, 0.3205), (0.1759, 0.07042, 0.3027), (0.0628, 0.1033, 0.3217), (-0.05482, 0.1133, 0.3392), (-0.1724, 0.09998, 0.3544), (-0.2855, 0.06391, 0.3668), (-0.3897, 0.006456, 0.3758), (-0.481, -0.07018, 0.3812), (-0.5559, -0.163, 0.3827), (-0.6115, -0.2686, 0.3803), (-0.6458, -0.3827, 0.374), (-0.6573, -0.5011, 0.3642), (-0.6456, -0.6191, 0.3511), (-0.6113, -0.7323, 0.3353), (-0.5555, -0.8362, 0.3173), (-0.4805, -0.927, 0.298), (0.1746, 0.0714, 0.2794), (0.0602, 0.1052, 0.2762), (-0.05859, 0.1161, 0.2731), (-0.1772, 0.1035, 0.2703), (-0.2911, 0.06809, 0.2678), (-0.396, 0.0111, 0.2659), (-0.4876, -0.06524, 0.2645), (-0.5627, -0.158, 0.2637), (-0.6182, -0.2636, 0.2636), (-0.6521, -0.3781, 0.2641), (-0.6629, -0.4969, 0.2652), (-0.6504, -0.6155, 0.2669), (-0.615, -0.7295, 0.2691), (-0.5581, -0.8343, 0.2718), (-0.4818, -0.926, 0.2748), (-0.3891, -1.001, 0.278), (-0.1625, -0.4285, 0.3468), (-0.2458, -0.7311, 0.2912), (-0.2192, -0.5891, 0.3118), (0.1051, -0.2254, 0.2926), (0.02041, -0.2916, 0.3276), (-0.3054, -0.8739, 0.2786), (-0.2714, -0.8085, 0.2878), (-0.3393, -0.9397, 0.2741), (0.1965, -0.1112, 0.2822)], [], [(9, 8, 23, 24), (2, 1, 16, 17), (10, 9, 24, 25), (3, 2, 17, 18), (11, 10, 25, 26), (4, 3, 18, 19), (12, 11, 26, 27), (5, 4, 19, 20), (13, 12, 27, 28), (6, 5, 20, 21), (14, 13, 28, 29), (7, 6, 21, 22), (15, 14, 29, 30), (8, 7, 22, 23), (1, 0, 16), (46, 15, 30), (28, 27, 42, 43), (21, 20, 35, 36), (29, 28, 43, 44), (22, 21, 36, 37), (30, 29, 44, 45), (23, 22, 37, 38), (16, 0, 31), (46, 30, 45), (24, 23, 38, 39), (17, 16, 31, 32), (25, 24, 39, 40), (18, 17, 32, 33), (26, 25, 40, 41), (19, 18, 33, 34), (27, 26, 41, 42), (20, 19, 34, 35), (1, 2, 3, 4, 5, 6, 7, 8, 9, 10, 11, 12, 13, 14, 15, 46, 54, 52, 53, 48, 49, 47, 51, 50, 55, 0), (31, 0, 55, 50, 51, 47, 49, 48, 53, 52, 54, 46, 45, 44, 43, 42, 41, 40, 39, 38, 37, 36, 35, 34, 33, 32)])
me_sphere_001.polygons.foreach_set('use_smooth', [True] * 34)
_uv = me_sphere_001.uv_layers.new(name='UVMap')
_uv.uv.foreach_set('vector', [0.4688, 0.4375, 0.4687, 0.5, 0.4375, 0.5, 0.4375, 0.4375, 0.4688, 0.875, 0.4688, 0.9375, 0.4375, 0.9375, 0.4375, 0.875, 0.4688, 0.375, 0.4688, 0.4375, 0.4375, 0.4375, 0.4375, 0.375, 0.4688, 0.8125, 0.4688, 0.875, 0.4375, 0.875, 0.4375, 0.8125, 0.4687, 0.3125, 0.4688, 0.375, 0.4375, 0.375, 0.4375, 0.3125, 0.4688, 0.75, 0.4688, 0.8125, 0.4375, 0.8125, 0.4375, 0.75, 0.4688, 0.25, 0.4687, 0.3125, 0.4375, 0.3125, 0.4375, 0.25, 0.4687, 0.6875, 0.4688, 0.75, 0.4375, 0.75, 0.4375, 0.6875, 0.4688, 0.1875, 0.4688, 0.25, 0.4375, 0.25, 0.4375, 0.1875, 0.4688, 0.625, 0.4687, 0.6875, 0.4375, 0.6875, 0.4375, 0.625, 0.4688, 0.125, 0.4688, 0.1875, 0.4375, 0.1875, 0.4375, 0.125, 0.4688, 0.5625, 0.4688, 0.625, 0.4375, 0.625, 0.4375, 0.5625, 0.4688, 0.0625, 0.4688, 0.125, 0.4375, 0.125, 0.4375, 0.0625, 0.4687, 0.5, 0.4688, 0.5625, 0.4375, 0.5625, 0.4375, 0.5, 0.4688, 0.9375, 0.4531, 1.0, 0.4375, 0.9375, 0.4531, 0.0, 0.4688, 0.0625, 0.4375, 0.0625, 0.4375, 0.1875, 0.4375, 0.25, 0.4062, 0.25, 0.4062, 0.1875, 0.4375, 0.625, 0.4375, 0.6875, 0.4062, 0.6875, 0.4062, 0.625, 0.4375, 0.125, 0.4375, 0.1875, 0.4062, 0.1875, 0.4062, 0.125, 0.4375, 0.5625, 0.4375, 0.625, 0.4062, 0.625, 0.4062, 0.5625, 0.4375, 0.0625, 0.4375, 0.125, 0.4062, 0.125, 0.4062, 0.0625, 0.4375, 0.5, 0.4375, 0.5625, 0.4062, 0.5625, 0.4062, 0.5, 0.4375, 0.9375, 0.4219, 1.0, 0.4062, 0.9375, 0.4219, 0.0, 0.4375, 0.0625, 0.4062, 0.0625, 0.4375, 0.4375, 0.4375, 0.5, 0.4062, 0.5, 0.4062, 0.4375, 0.4375, 0.875, 0.4375, 0.9375, 0.4062, 0.9375, 0.4062, 0.875, 0.4375, 0.375, 0.4375, 0.4375, 0.4062, 0.4375, 0.4062, 0.375, 0.4375, 0.8125, 0.4375, 0.875, 0.4062, 0.875, 0.4062, 0.8125, 0.4375, 0.3125, 0.4375, 0.375, 0.4062, 0.375, 0.4062, 0.3125, 0.4375, 0.75, 0.4375, 0.8125, 0.4062, 0.8125, 0.4062, 0.75, 0.4375, 0.25, 0.4375, 0.3125, 0.4062, 0.3125, 0.4062, 0.25, 0.4375, 0.6875, 0.4375, 0.75, 0.4062, 0.75, 0.4062, 0.6875, 0.4688, 0.9375, 0.4688, 0.875, 0.4688, 0.8125, 0.4688, 0.75, 0.4687, 0.6875, 0.4688, 0.625, 0.4688, 0.5625, 0.4687, 0.5, 0.4688, 0.4375, 0.4688, 0.375, 0.4687, 0.3125, 0.4688, 0.25, 0.4688, 0.1875, 0.4688, 0.125, 0.4688, 0.0625, 0.4219, 0.0, 0.4238, 0.0625, 0.4258, 0.125, 0.4277, 0.1875, 0.4297, 0.25, 0.4336, 0.375, 0.4375, 0.5, 0.4414, 0.625, 0.4453, 0.75, 0.4492, 0.875, 0.4531, 1.0, 0.4062, 0.9375, 0.4219, 1.0, 0.4219, 0.875, 0.4219, 0.75, 0.4219, 0.625, 0.4219, 0.5, 0.4219, 0.375, 0.4219, 0.25, 0.4219, 0.1875, 0.4219, 0.125, 0.4219, 0.0625, 0.4219, 0.0, 0.4062, 0.0625, 0.4062, 0.125, 0.4062, 0.1875, 0.4062, 0.25, 0.4062, 0.3125, 0.4062, 0.375, 0.4062, 0.4375, 0.4062, 0.5, 0.4062, 0.5625, 0.4062, 0.625, 0.4062, 0.6875, 0.4062, 0.75, 0.4062, 0.8125, 0.4062, 0.875])
me_sphere_001.materials.append(mat_material_003)
me_sphere_001.update()

# ---- objects
ob_light = bpy.data.objects.new('Light', light_light)
ob_camera = bpy.data.objects.new('Camera', cam_camera)
ob_cylinder_002 = bpy.data.objects.new('Cylinder.002', me_cylinder_002)
ob_cylinder_001 = bpy.data.objects.new('Cylinder.001', me_cylinder_003)
ob_sphere = bpy.data.objects.new('Sphere', me_sphere_001)
ob_empty = bpy.data.objects.new('Empty', None)
ob_light_001 = bpy.data.objects.new('Light.001', light_light_001)

# ---- transforms, parenting, visibility, modifiers, constraints
ob_light.location = (3.337, -0.7501, 5.863)
ob_light.rotation_euler = (0.6503, 0.05522, 1.866)
ob_light.scale = (-12.34, -12.34, -12.34)
ob_light.lock_rotations_4d = False
ob_light.empty_display_type = 'ARROWS'
ob_light.color = (0.0, 0.0, 0.0, 0.0)
ob_light.lineart.crease_threshold = 0.0
ob_camera.location = (5.195, -4.983, 6.801)
ob_camera.rotation_euler = (0.8151, -0.02029, 0.8411)
ob_camera.lock_rotations_4d = False
ob_camera.empty_display_type = 'ARROWS'
ob_camera.color = (0.0, 0.0, 0.0, 0.0)
ob_camera.display_type = 'WIRE'
ob_camera.lineart.crease_threshold = 0.0
ob_cylinder_002.location = (-0.007468, -0.0158, 0.09591)
ob_cylinder_002.scale = (0.9887, 0.9887, -0.1821)
ob_cylinder_001.location = (-0.004757, -0.01086, 0.05089)
ob_cylinder_001.scale = (1.011, 1.011, -0.1861)
ob_sphere.location = (0.0, 0.0, 0.0)
_m = ob_sphere.modifiers.new('Array', 'ARRAY')
_m.count = 12
_m.use_relative_offset = False
_m.use_object_offset = True
_m.offset_object = ob_empty
ob_empty.location = (0.0, 0.0, 0.0)
ob_empty.rotation_euler = (0.0, 0.0, 0.5236)
ob_empty.empty_display_type = 'ARROWS'
ob_light_001.location = (-2.777, -1.458, 6.642)
ob_light_001.rotation_euler = (0.6503, 0.05522, 1.866)
ob_light_001.scale = (-12.34, -12.34, -12.34)
ob_light_001.lock_rotations_4d = False
ob_light_001.empty_display_type = 'ARROWS'
ob_light_001.color = (0.0, 0.0, 0.0, 0.0)
ob_light_001.lineart.crease_threshold = 0.0

# ---- collection membership
col_collection.objects.link(ob_light)
col_collection.objects.link(ob_camera)
col_collection.objects.link(ob_cylinder_002)
col_collection.objects.link(ob_cylinder_001)
col_collection.objects.link(ob_sphere)
col_collection.objects.link(ob_empty)
col_collection.objects.link(ob_light_001)

# ---- scene / render settings (as saved in the file)
scene.camera = ob_camera
scene.frame_start = 1; scene.frame_end = 250; scene.frame_set(1)
scene.render.engine = 'BLENDER_EEVEE_NEXT'
scene.cycles.sampling_pattern = 'TABULATED_SOBOL'
scene.view_settings.view_transform = 'Filmic'
bpy.context.view_layer.update()
